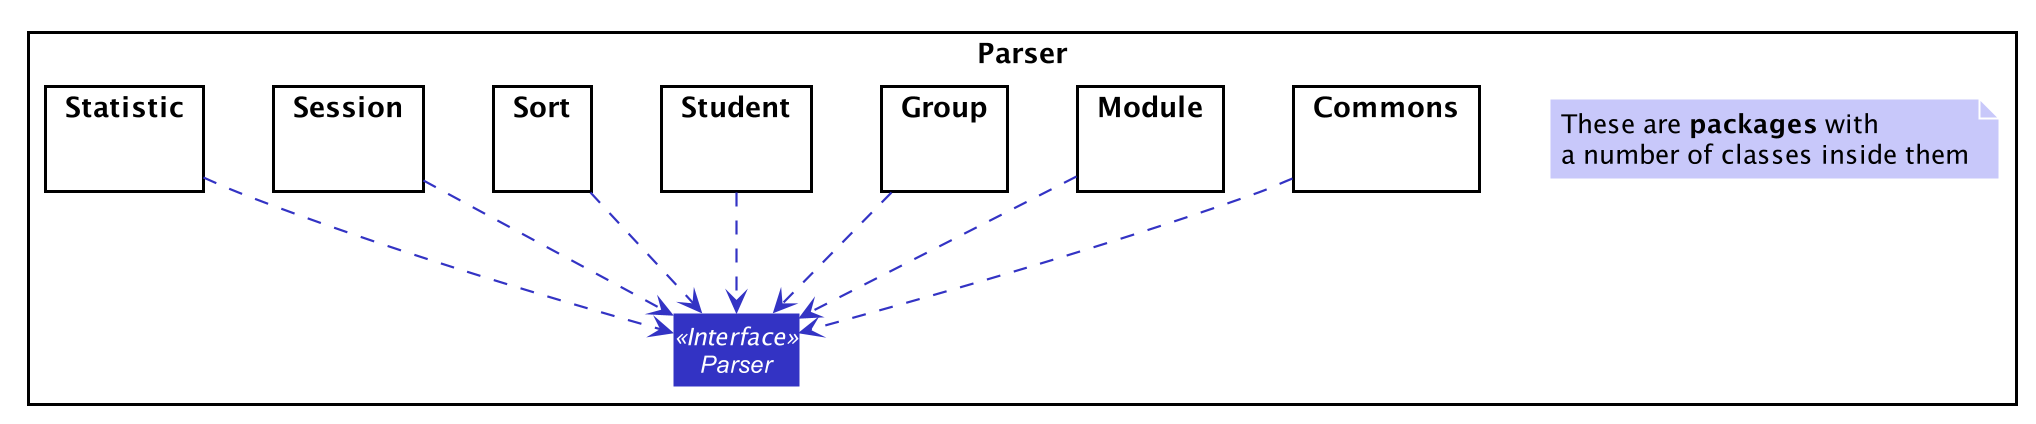

The diagram above was rendered by PlantUML. Its source (embedded in the PNG):
@startuml








skinparam BackgroundColor #FFFFFFF

skinparam Shadowing false

skinparam Class {
    FontColor #FFFFFF
    BorderThickness 1
    BorderColor #FFFFFF
    StereotypeFontColor #FFFFFF
    FontName Arial
}

skinparam Actor {
    BorderColor #000000
    Color #000000
    FontName Arial
}

skinparam Sequence {
    MessageAlign center
    BoxFontSize 15
    BoxPadding 0
    BoxFontColor #FFFFFF
    FontName Arial
}

skinparam Participant {
    FontColor #FFFFFFF
    Padding 20
}

skinparam MinClassWidth 50
skinparam ParticipantPadding 10
skinparam Shadowing false
skinparam DefaultTextAlignment center
skinparam packageStyle Rectangle

hide footbox
hide members
hide circle
skinparam arrowThickness 1.1
skinparam arrowColor #3333C4
skinparam classBackgroundColor #3333C4
skinparam noteBackgroundColor #C8C8FA
skinparam noteBorderColor LOGIC_COLOR_1

Package Parser as ParserPkg <<Rectangle>>{
Interface Parser <<Interface>>

note as Sidenote
These are <b>packages</b> with
a number of classes inside them
end note

Package Commons {}
Package Module {}
Package Group {}
Package Student {}
Package Sort {}
Package Session {}
Package Statistic {}

Commons .down.> Parser
Module .down.> Parser
Group .down.> Parser
Student .down.> Parser
Sort .down.> Parser
Session .down.> Parser
Statistic .down.> Parser
@enduml